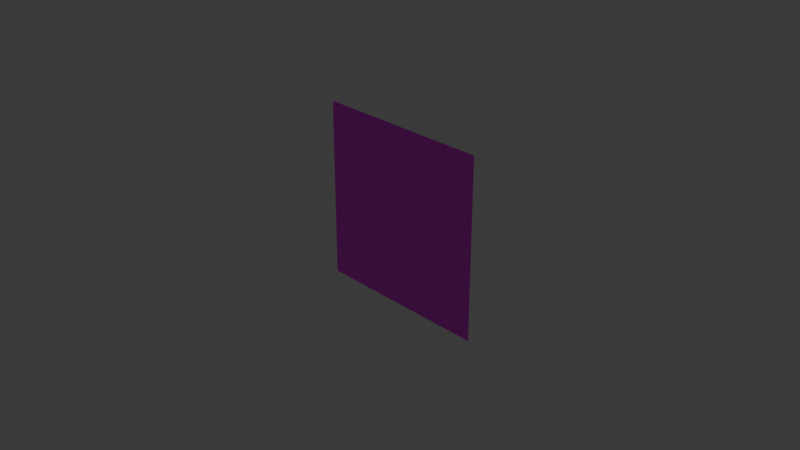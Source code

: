 # Source: attackEffect.blend  (saved by Blender 4.4.32; exported with 4.5.12 LTS)
import bpy
from mathutils import Matrix  # noqa: F401  (used for matrix-valued properties, if any)

bpy.ops.wm.read_factory_settings(use_empty=True)
scene = bpy.context.scene
scene.name = 'Scene'

# ---- collections
col_collection = bpy.data.collections.new('Collection'); scene.collection.children.link(col_collection)

# ---- images (referenced by path relative to the original .blend; pixels are not part of the script)
import os
ASSET_DIR = os.environ.get("B2B_ASSET_DIR", "")  # directory of the original .blend (textures are referenced by path, not embedded)
HERE = os.path.dirname(os.path.abspath(__file__))  # packed textures are extracted next to this script under _unpacked/

def load_image(name, relpath, width, height, colorspace="sRGB"):
    """Load a texture the original file referenced (path relative to the .blend, or extracted next to this script)."""
    p = next((c for c in (os.path.join(HERE, relpath), os.path.join(ASSET_DIR, relpath)) if relpath and os.path.exists(c)), "")
    if p:
        img = bpy.data.images.load(p, check_existing=True)
        img.name = name
    else:  # same state as the original file: an image datablock whose file is absent (Cycles renders it pink)
        img = bpy.data.images.new(name, width, height)
        img.source = "FILE"
        img.filepath = "//" + (relpath or name)
    img.colorspace_settings.name = colorspace
    return img
img_attackeffect_png = load_image('attackEffect.png', 'attackEffect.png', 1024, 1024, 'sRGB')

# ---- materials (node trees are filled in below, after node groups)
mat_002 = bpy.data.materials.new('マテリアル.002')
mat_002.surface_render_method = 'BLENDED'
mat_002.blend_method = 'BLEND'
mat_002.use_transparency_overlap = False
mat_002.show_transparent_back = False
mat_002.use_transparent_shadow = False

# ---- material node trees
mat_002.use_nodes = True; mat_002.node_tree.nodes.clear()
_N = mat_002.node_tree.nodes; _L = mat_002.node_tree.links
n0 = _N.new('ShaderNodeBsdfPrincipled'); n0.name = 'プリンシプルBSDF'; n0.location = (10, 300)
n1 = _N.new('ShaderNodeOutputMaterial'); n1.name = 'マテリアル出力'; n1.location = (300, 300)
n2 = _N.new('ShaderNodeTexImage'); n2.name = '画像テクスチャ'; n2.location = (-321, 275)
n2.image = img_attackeffect_png
_L.new(n0.outputs[0], n1.inputs[0])
_L.new(n2.outputs[0], n0.inputs[0])
_L.new(n2.outputs[1], n0.inputs[4])
n1.is_active_output = True

# ---- world
world_world = bpy.data.worlds.new('World'); scene.world = world_world
world_world.use_nodes = True; world_world.node_tree.nodes.clear()
_N = world_world.node_tree.nodes; _L = world_world.node_tree.links
n0 = _N.new('ShaderNodeOutputWorld'); n0.name = 'World Output'; n0.location = (300, 300)
n1 = _N.new('ShaderNodeBackground'); n1.name = 'Background'; n1.location = (10, 300)
n1.inputs[0].default_value = (0.05088, 0.05088, 0.05088, 1.0)
_L.new(n1.outputs[0], n0.inputs[0])
n0.is_active_output = True
world_world.color = (0.05088, 0.05088, 0.05088)
world_world.sun_shadow_jitter_overblur = 0.0

# ---- cameras
cam_camera = bpy.data.cameras.new('Camera')
cam_camera.clip_end = 100.0
cam_camera.ortho_scale = 7.314

# ---- lights
light_light = bpy.data.lights.new('Light', 'POINT')
light_light.energy = 1000.0
light_light.shadow_soft_size = 0.1

# ---- meshes
me_002 = bpy.data.meshes.new('平面.002')
me_002.from_pydata([(-1.0, -1.0, 0.0), (1.0, -1.0, 0.0), (-1.0, 1.0, 0.0), (1.0, 1.0, 0.0)], [], [(1, 2, 0), (1, 3, 2)])
_uv = me_002.uv_layers.new(name='UVマップ')
_uv.uv.foreach_set('vector', [1.0, 0.0, 0.0, 1.0, 0.0, 0.0, 1.0, 0.0, 1.0, 1.0, 0.0, 1.0])
me_002.materials.append(mat_002)
me_002.update()

# ---- objects
ob_light = bpy.data.objects.new('Light', light_light)
ob_camera = bpy.data.objects.new('Camera', cam_camera)
ob_x = bpy.data.objects.new('平面', me_002)

# ---- transforms, parenting, visibility, modifiers, constraints
ob_light.location = (4.076, 1.005, 5.904)
ob_light.rotation_euler = (0.6503, 0.05522, 1.866)
ob_light.lock_rotations_4d = False
ob_light.empty_display_type = 'ARROWS'
ob_light.color = (0.0, 0.0, 0.0, 0.0)
ob_light.lineart.crease_threshold = 0.0
ob_camera.location = (7.359, -6.926, 4.958)
ob_camera.rotation_euler = (1.109, 0.0, 0.8149)
ob_camera.lock_rotations_4d = False
ob_camera.empty_display_type = 'ARROWS'
ob_camera.color = (0.0, 0.0, 0.0, 0.0)
ob_camera.display_type = 'WIRE'
ob_camera.lineart.crease_threshold = 0.0
ob_x.location = (0.0, 0.0, 0.0)
ob_x.rotation_euler = (1.571, 1.571, 0.0)

# ---- collection membership
col_collection.objects.link(ob_light)
col_collection.objects.link(ob_camera)
col_collection.objects.link(ob_x)

# ---- scene / render settings (as saved in the file)
scene.camera = ob_camera
scene.frame_start = 1; scene.frame_end = 250; scene.frame_set(1)
scene.render.engine = 'BLENDER_EEVEE_NEXT'
bpy.context.view_layer.update()
